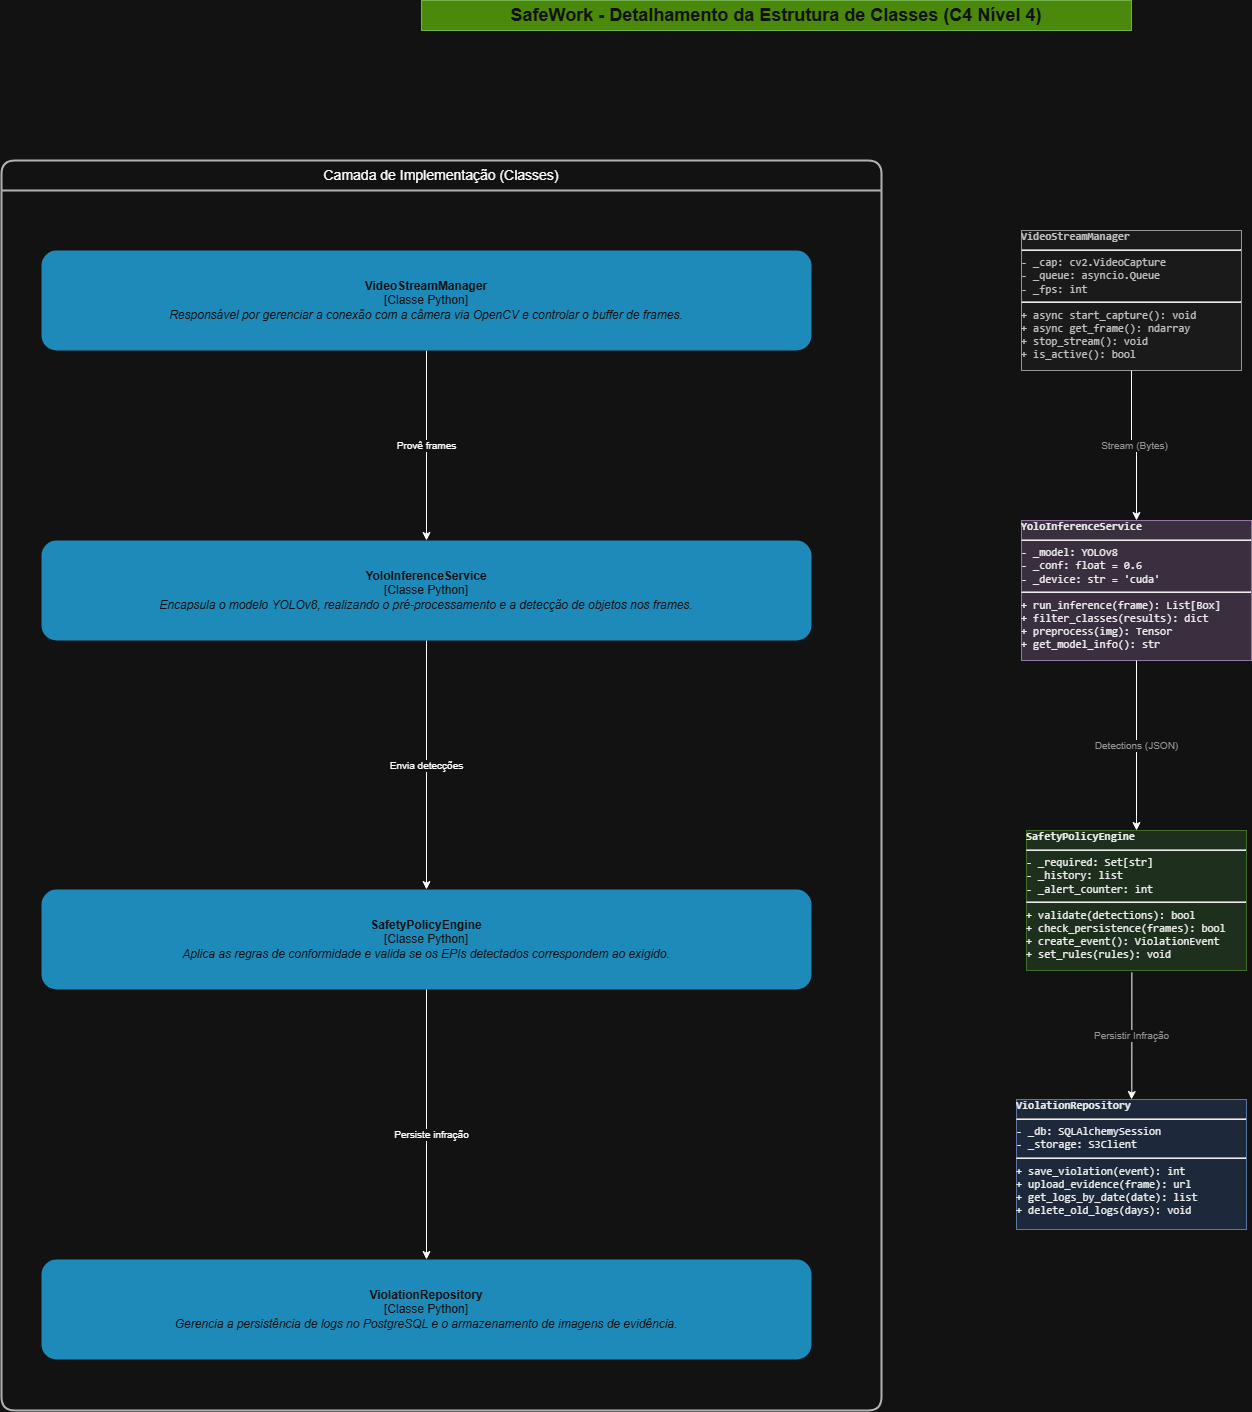

The diagram above was exported from draw.io. Its source (the exported page's mxGraphModel, read from the mxfile embedded in the PNG):
<mxGraphModel dx="3204" dy="1238" grid="1" gridSize="10" guides="1" tooltips="1" connect="1" arrows="1" fold="1" page="1" pageScale="1" pageWidth="827" pageHeight="1169" math="0" shadow="0">
  <root>
    <mxCell id="0" />
    <mxCell id="1" parent="0" />
    <mxCell id="boundary_l4" parent="1" style="swimlane;whiteSpace=wrap;html=1;childLayout=stackLayout;horizontal=1;startSize=30;horizontalStack=0;rounded=1;fontSize=14;fontStyle=0;strokeWidth=2;dashPattern=1 4;strokeColor=#444444;fillColor=none;" value="Camada de Implementação (Classes)" vertex="1">
      <mxGeometry height="1250" width="880" x="-40" y="230" as="geometry" />
    </mxCell>
    <mxCell id="obj2" parent="1" style="rounded=1;whiteSpace=wrap;html=1;fillColor=#23A2D9;fontColor=#ffffff;strokeColor=#none;align=center;" value="&lt;b&gt;YoloInferenceService&lt;/b&gt;&lt;br&gt;[Classe Python]&lt;br&gt;&lt;i&gt;Encapsula o modelo YOLOv8, realizando o pré-processamento e a detecção de objetos nos frames.&lt;/i&gt;" vertex="1">
      <mxGeometry height="100" width="770" y="610" as="geometry" />
    </mxCell>
    <mxCell id="r1" edge="1" parent="1" source="obj1" style="edgeStyle=orthogonalEdgeStyle;rounded=0;html=1;exitX=0.5;exitY=1;entryX=0.5;entryY=0;fontSize=10;entryDx=0;entryDy=0;exitDx=0;exitDy=0;" target="obj2" value="Provê frames">
      <mxGeometry relative="1" as="geometry" />
    </mxCell>
    <mxCell id="r2" edge="1" parent="1" source="obj2" style="edgeStyle=orthogonalEdgeStyle;rounded=0;html=1;entryX=0.5;entryY=0;fontSize=10;entryDx=0;entryDy=0;exitX=0.5;exitY=1;exitDx=0;exitDy=0;" target="obj3" value="Envia detecções">
      <mxGeometry relative="1" as="geometry">
        <Array as="points" />
        <mxPoint x="384.44" y="740" as="sourcePoint" />
        <mxPoint x="384.44" y="990" as="targetPoint" />
      </mxGeometry>
    </mxCell>
    <mxCell id="obj3" parent="1" style="rounded=1;whiteSpace=wrap;html=1;fillColor=#23A2D9;fontColor=#ffffff;strokeColor=#none;align=center;" value="&lt;b&gt;SafetyPolicyEngine&lt;/b&gt;&lt;br&gt;[Classe Python]&lt;br&gt;&lt;i&gt;Aplica as regras de conformidade e valida se os EPIs detectados correspondem ao exigido.&lt;/i&gt;" vertex="1">
      <mxGeometry height="100" width="770" y="959" as="geometry" />
    </mxCell>
    <mxCell id="r3" edge="1" parent="1" source="obj3" style="edgeStyle=orthogonalEdgeStyle;rounded=0;html=1;fontSize=10;exitX=0.5;exitY=1;exitDx=0;exitDy=0;entryX=0.5;entryY=0;entryDx=0;entryDy=0;" target="obj4" value="Persiste infração">
      <mxGeometry relative="1" x="0.0732" y="5" as="geometry">
        <mxPoint as="offset" />
        <Array as="points" />
        <mxPoint x="384.44" y="1160" as="sourcePoint" />
        <mxPoint x="384.44" y="1488" as="targetPoint" />
      </mxGeometry>
    </mxCell>
    <mxCell id="obj1" parent="1" style="rounded=1;whiteSpace=wrap;html=1;fillColor=#23A2D9;fontColor=#ffffff;strokeColor=#none;align=center;" value="&lt;b&gt;VideoStreamManager&lt;/b&gt;&lt;br&gt;[Classe Python]&lt;br&gt;&lt;i&gt;Responsável por gerenciar a conexão com a câmera via OpenCV e controlar o buffer de frames.&lt;/i&gt;" vertex="1">
      <mxGeometry height="100" width="770" y="320" as="geometry" />
    </mxCell>
    <mxCell id="obj4" parent="1" style="rounded=1;whiteSpace=wrap;html=1;fillColor=#23A2D9;fontColor=#ffffff;strokeColor=#none;align=center;" value="&lt;b&gt;ViolationRepository&lt;/b&gt;&lt;br&gt;[Classe Python]&lt;br&gt;&lt;i&gt;Gerencia a persistência de logs no PostgreSQL e o armazenamento de imagens de evidência.&lt;/i&gt;" vertex="1">
      <mxGeometry height="100" width="770" y="1329" as="geometry" />
    </mxCell>
    <mxCell id="VxwM-5dBuIyICyMO9fCb-1" parent="1" style="text;html=1;strokeColor=#2D7600;fillColor=#60a917;align=center;verticalAlign=middle;whiteSpace=wrap;rounded=0;fontSize=18;fontStyle=1;fontColor=#ffffff;" value="SafeWork - Detalhamento da Estrutura de Classes (C4 Nível 4)" vertex="1">
      <mxGeometry height="30" width="710" x="380" y="70" as="geometry" />
    </mxCell>
    <mxCell id="lkaibAt9sq99qcIamWLt-1" parent="1" style="verticalAlign=top;align=left;overflow=fill;fontSize=11;fontFamily=Consolas;html=1;whiteSpace=wrap;fillColor=#f5f5f5;strokeColor=#666666;fontColor=#333333;" value="&lt;b&gt;VideoStreamManager&lt;/b&gt;&lt;hr/&gt;- _cap: cv2.VideoCapture&lt;br&gt;- _queue: asyncio.Queue&lt;br&gt;- _fps: int&lt;hr/&gt;+ async start_capture(): void&lt;br&gt;+ async get_frame(): ndarray&lt;br&gt;+ stop_stream(): void&lt;br&gt;+ is_active(): bool" vertex="1">
      <mxGeometry height="140" width="220" x="980" y="300" as="geometry" />
    </mxCell>
    <mxCell id="lkaibAt9sq99qcIamWLt-2" parent="1" style="verticalAlign=top;align=left;overflow=fill;fontSize=11;fontFamily=Consolas;html=1;whiteSpace=wrap;fillColor=#e1d5e7;strokeColor=#9673a6;fontColor=#000000;" value="&lt;b&gt;YoloInferenceService&lt;/b&gt;&lt;hr/&gt;- _model: YOLOv8&lt;br&gt;- _conf: float = 0.6&lt;br&gt;- _device: str = 'cuda'&lt;hr/&gt;+ run_inference(frame): List[Box]&lt;br&gt;+ filter_classes(results): dict&lt;br&gt;+ preprocess(img): Tensor&lt;br&gt;+ get_model_info(): str" vertex="1">
      <mxGeometry height="140" width="230" x="980" y="590" as="geometry" />
    </mxCell>
    <mxCell id="lkaibAt9sq99qcIamWLt-3" parent="1" style="verticalAlign=top;align=left;overflow=fill;fontSize=11;fontFamily=Consolas;html=1;whiteSpace=wrap;fillColor=#d5e8d4;strokeColor=#82b366;fontColor=#000000;" value="&lt;b&gt;SafetyPolicyEngine&lt;/b&gt;&lt;hr/&gt;- _required: Set[str]&lt;br&gt;- _history: list&lt;br&gt;- _alert_counter: int&lt;hr/&gt;+ validate(detections): bool&lt;br&gt;+ check_persistence(frames): bool&lt;br&gt;+ create_event(): ViolationEvent&lt;br&gt;+ set_rules(rules): void" vertex="1">
      <mxGeometry height="140" width="220" x="985" y="900" as="geometry" />
    </mxCell>
    <mxCell id="lkaibAt9sq99qcIamWLt-4" parent="1" style="verticalAlign=top;align=left;overflow=fill;fontSize=11;fontFamily=Consolas;html=1;whiteSpace=wrap;fillColor=#dae8fc;strokeColor=#6c8ebf;fontColor=#000000;" value="&lt;b&gt;ViolationRepository&lt;/b&gt;&lt;hr/&gt;- _db: SQLAlchemySession&lt;br&gt;- _storage: S3Client&lt;hr/&gt;+ save_violation(event): int&lt;br&gt;+ upload_evidence(frame): url&lt;br&gt;+ get_logs_by_date(date): list&lt;br&gt;+ delete_old_logs(days): void" vertex="1">
      <mxGeometry height="130" width="230" x="975" y="1169" as="geometry" />
    </mxCell>
    <mxCell id="lkaibAt9sq99qcIamWLt-5" edge="1" parent="1" source="lkaibAt9sq99qcIamWLt-1" style="edgeStyle=orthogonalEdgeStyle;rounded=0;html=1;exitX=0.5;exitY=1;entryX=0.5;entryY=0;fontSize=10;fontColor=#666666;exitDx=0;exitDy=0;entryDx=0;entryDy=0;" target="lkaibAt9sq99qcIamWLt-2" value="Stream (Bytes)">
      <mxGeometry relative="1" as="geometry" />
    </mxCell>
    <mxCell id="lkaibAt9sq99qcIamWLt-6" edge="1" parent="1" source="lkaibAt9sq99qcIamWLt-2" style="edgeStyle=orthogonalEdgeStyle;rounded=0;html=1;exitX=0.5;exitY=1;entryX=0.5;entryY=0;fontSize=10;fontColor=#666666;exitDx=0;exitDy=0;entryDx=0;entryDy=0;" target="lkaibAt9sq99qcIamWLt-3" value="Detections (JSON)">
      <mxGeometry relative="1" as="geometry" />
    </mxCell>
    <mxCell id="lkaibAt9sq99qcIamWLt-7" edge="1" parent="1" source="lkaibAt9sq99qcIamWLt-3" style="edgeStyle=orthogonalEdgeStyle;rounded=0;html=1;fontSize=10;fontColor=#666666;exitX=0.479;exitY=1.013;exitDx=0;exitDy=0;exitPerimeter=0;entryX=0.5;entryY=0;entryDx=0;entryDy=0;" target="lkaibAt9sq99qcIamWLt-4" value="Persistir Infração">
      <mxGeometry relative="1" as="geometry">
        <Array as="points">
          <mxPoint x="1090" y="1159" />
        </Array>
        <mxPoint x="1089.63" y="1059" as="sourcePoint" />
        <mxPoint x="1089.63" y="1189" as="targetPoint" />
      </mxGeometry>
    </mxCell>
  </root>
</mxGraphModel>